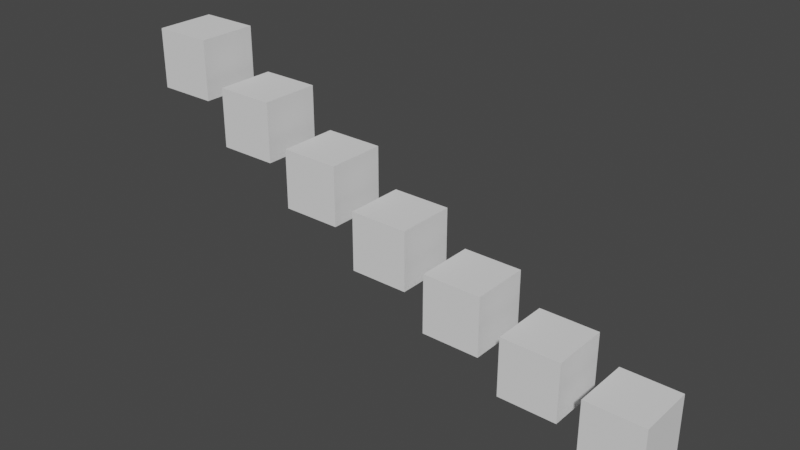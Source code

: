 # Source: Fade_Falloff_Node.blend  (saved by Blender 2.83.19; exported with 4.5.12 LTS)
import bpy
from mathutils import Matrix  # noqa: F401  (used for matrix-valued properties, if any)

bpy.ops.wm.read_factory_settings(use_empty=True)
scene = bpy.context.scene
scene.name = 'Scene'

# ---- collections
col_collection = bpy.data.collections.new('Collection'); scene.collection.children.link(col_collection)
col_animation_nodes_object_container = bpy.data.collections.new('Animation Nodes Object Container'); scene.collection.children.link(col_animation_nodes_object_container)

# ---- world
world_world = bpy.data.worlds.new('World'); scene.world = world_world
world_world.use_nodes = True; world_world.node_tree.nodes.clear()
_N = world_world.node_tree.nodes; _L = world_world.node_tree.links
n0 = _N.new('ShaderNodeOutputWorld'); n0.name = 'World Output'; n0.location = (300, 300)
n1 = _N.new('ShaderNodeBackground'); n1.name = 'Background'; n1.location = (10, 300)
n1.inputs[0].default_value = (0.05088, 0.05088, 0.05088, 1.0)
_L.new(n1.outputs[0], n0.inputs[0])
n0.is_active_output = True
world_world.color = (0.05088, 0.05088, 0.05088)
world_world.use_sun_shadow = False
world_world.sun_shadow_jitter_overblur = 0.0

# ---- meshes
me_cube = bpy.data.meshes.new('Cube')
me_cube.from_pydata([(-1.0, -1.0, -1.0), (-1.0, -1.0, 1.0), (-1.0, 1.0, -1.0), (-1.0, 1.0, 1.0), (1.0, -1.0, -1.0), (1.0, -1.0, 1.0), (1.0, 1.0, -1.0), (1.0, 1.0, 1.0)], [], [(0, 1, 3, 2), (2, 3, 7, 6), (6, 7, 5, 4), (4, 5, 1, 0), (2, 6, 4, 0), (7, 3, 1, 5)])
_uv = me_cube.uv_layers.new(name='UVMap')
_uv.uv.foreach_set('vector', [0.375, 0.0, 0.625, 0.0, 0.625, 0.25, 0.375, 0.25, 0.375, 0.25, 0.625, 0.25, 0.625, 0.5, 0.375, 0.5, 0.375, 0.5, 0.625, 0.5, 0.625, 0.75, 0.375, 0.75, 0.375, 0.75, 0.625, 0.75, 0.625, 1.0, 0.375, 1.0, 0.125, 0.5, 0.375, 0.5, 0.375, 0.75, 0.125, 0.75, 0.625, 0.5, 0.875, 0.5, 0.875, 0.75, 0.625, 0.75])
me_cube.use_remesh_fix_poles = True
me_cube.use_remesh_preserve_attributes = False
me_cube.use_mirror_vertex_groups = False
me_cube.update()

# ---- objects
ob_cube = bpy.data.objects.new('Cube', me_cube)
ob_instance_tfgah_0 = bpy.data.objects.new('instance_tfgah_0', me_cube)
ob_instance_tfgah_1 = bpy.data.objects.new('instance_tfgah_1', me_cube)
ob_instance_tfgah_2 = bpy.data.objects.new('instance_tfgah_2', me_cube)
ob_instance_tfgah_3 = bpy.data.objects.new('instance_tfgah_3', me_cube)
ob_instance_tfgah_4 = bpy.data.objects.new('instance_tfgah_4', me_cube)
ob_instance_tfgah_5 = bpy.data.objects.new('instance_tfgah_5', me_cube)
ob_instance_tfgah_6 = bpy.data.objects.new('instance_tfgah_6', me_cube)

# ---- transforms, parenting, visibility, modifiers, constraints
ob_cube.location = (0.0, 0.0, 0.0)
ob_cube.hide_viewport = True
ob_cube.hide_render = True
ob_cube.lineart.crease_threshold = 0.0
ob_instance_tfgah_0.location = (0.0, 0.0, -1.423)
ob_instance_tfgah_0.lineart.crease_threshold = 0.0
ob_instance_tfgah_1.location = (2.703, 0.0, -2.817)
ob_instance_tfgah_1.lineart.crease_threshold = 0.0
ob_instance_tfgah_2.location = (5.407, 0.0, -4.154)
ob_instance_tfgah_2.lineart.crease_threshold = 0.0
ob_instance_tfgah_3.location = (8.11, 0.0, -5.406)
ob_instance_tfgah_3.lineart.crease_threshold = 0.0
ob_instance_tfgah_4.location = (10.81, 0.0, -6.549)
ob_instance_tfgah_4.lineart.crease_threshold = 0.0
ob_instance_tfgah_5.location = (13.52, 0.0, -7.557)
ob_instance_tfgah_5.lineart.crease_threshold = 0.0
ob_instance_tfgah_6.location = (16.22, 0.0, -8.413)
ob_instance_tfgah_6.lineart.crease_threshold = 0.0

# ---- collection membership
col_collection.objects.link(ob_cube)
col_animation_nodes_object_container.objects.link(ob_instance_tfgah_0)
col_animation_nodes_object_container.objects.link(ob_instance_tfgah_1)
col_animation_nodes_object_container.objects.link(ob_instance_tfgah_2)
col_animation_nodes_object_container.objects.link(ob_instance_tfgah_3)
col_animation_nodes_object_container.objects.link(ob_instance_tfgah_4)
col_animation_nodes_object_container.objects.link(ob_instance_tfgah_5)
col_animation_nodes_object_container.objects.link(ob_instance_tfgah_6)

# ---- scene / render settings (as saved in the file)
scene.frame_start = 1; scene.frame_end = 25; scene.frame_set(11)
scene.render.engine = 'BLENDER_EEVEE_NEXT'
scene.cycles.use_denoising = False
scene.cycles.samples = 128
scene.cycles.sampling_pattern = 'TABULATED_SOBOL'
scene.cycles.use_adaptive_sampling = False
scene.cycles.use_light_tree = False
scene.view_settings.view_transform = 'Filmic'
bpy.context.view_layer.update()

# ---- added for rendering (the .blend has no active camera and no usable light): camera, sun
cam_auto = bpy.data.cameras.new('AutoCamera')
cam_auto.lens = 50.0
cam_auto.sensor_width = 36.0
cam_auto.clip_end = 1000.0
ob_auto_camera = bpy.data.objects.new('AutoCamera', cam_auto)
scene.collection.objects.link(ob_auto_camera)
ob_auto_camera.location = (26.9986, -22.6663, 10.193)
ob_auto_camera.rotation_euler = (1.09748, -7.21219e-08, 0.694738)
scene.camera = ob_auto_camera
light_auto_sun = bpy.data.lights.new('AutoSun', 'SUN')
light_auto_sun.energy = 3.0
light_auto_sun.angle = 0.0523599
ob_auto_sun = bpy.data.objects.new('AutoSun', light_auto_sun)
scene.collection.objects.link(ob_auto_sun)
ob_auto_sun.rotation_euler = (0.872665, 0.174533, 0.523599)
bpy.context.view_layer.update()
